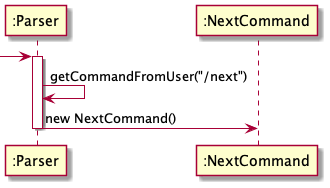

The diagram above was rendered by PlantUML. Its source (embedded in the PNG):
@startuml
'https://plantuml.com/sequence-diagram


'-> ":Parser"
'activate ":Parser"
'
'":Parser" -> ":Parser": getCommandFromUser("/next")
'":Parser" -> ":NextCommand": new NextCommand()
'deactivate ":Parser"
'activate ":NextCommand"
'
'":NextCommand" -> "sceneList :SceneList": execute()
'activate "sceneList :SceneList"
'
'"sceneList :SceneList" -> "sceneList :SceneList": getSceneType()
'"sceneList :SceneList" -> "sceneList :SceneList": updateSceneNumber()
'"sceneList :SceneList" -> ":NextCommand": runCurrentScene()
'deactivate "sceneList :SceneList"
'
'":NextCommand" -> ":NextCommand": exit()
'":NextCommand" -> ":Parser"

-> ":Parser"
activate ":Parser"

":Parser" -> ":Parser": getCommandFromUser("/next")
":Parser" -> ":NextCommand": new NextCommand()
deactivate ":Parser"

@enduml